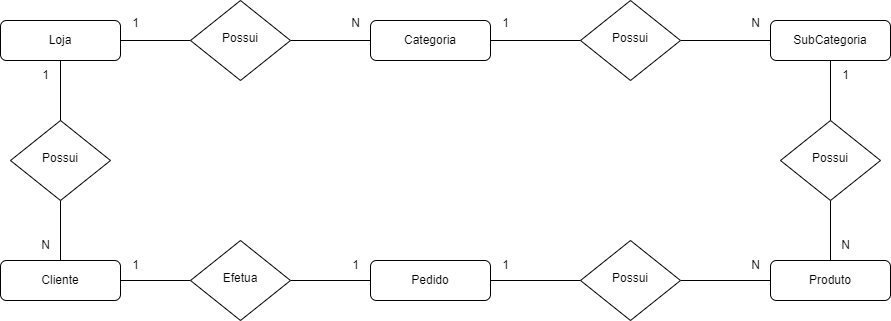

The diagram above was exported from draw.io. Its source (the exported page's mxGraphModel, read from the mxfile embedded in the PNG):
<mxGraphModel dx="1050" dy="523" grid="1" gridSize="10" guides="1" tooltips="1" connect="1" arrows="1" fold="1" page="1" pageScale="1" pageWidth="827" pageHeight="1169" math="0" shadow="0">
  <root>
    <mxCell id="WIyWlLk6GJQsqaUBKTNV-0" />
    <mxCell id="WIyWlLk6GJQsqaUBKTNV-1" parent="WIyWlLk6GJQsqaUBKTNV-0" />
    <mxCell id="WIyWlLk6GJQsqaUBKTNV-2" value="" style="rounded=0;html=1;jettySize=auto;orthogonalLoop=1;fontSize=11;endArrow=none;endFill=0;endSize=8;strokeWidth=1;shadow=0;labelBackgroundColor=none;edgeStyle=orthogonalEdgeStyle;" parent="WIyWlLk6GJQsqaUBKTNV-1" source="WIyWlLk6GJQsqaUBKTNV-3" target="WIyWlLk6GJQsqaUBKTNV-6" edge="1">
      <mxGeometry relative="1" as="geometry" />
    </mxCell>
    <mxCell id="Vb_mKqFALswmyQO4Le2O-18" value="" style="edgeStyle=orthogonalEdgeStyle;rounded=0;orthogonalLoop=1;jettySize=auto;html=1;endArrow=none;endFill=0;" parent="WIyWlLk6GJQsqaUBKTNV-1" source="WIyWlLk6GJQsqaUBKTNV-3" target="Vb_mKqFALswmyQO4Le2O-16" edge="1">
      <mxGeometry relative="1" as="geometry" />
    </mxCell>
    <mxCell id="WIyWlLk6GJQsqaUBKTNV-3" value="Loja" style="rounded=1;whiteSpace=wrap;html=1;fontSize=12;glass=0;strokeWidth=1;shadow=0;" parent="WIyWlLk6GJQsqaUBKTNV-1" vertex="1">
      <mxGeometry x="160" y="80" width="120" height="40" as="geometry" />
    </mxCell>
    <mxCell id="Vb_mKqFALswmyQO4Le2O-1" value="" style="edgeStyle=orthogonalEdgeStyle;rounded=0;orthogonalLoop=1;jettySize=auto;html=1;endArrow=none;endFill=0;" parent="WIyWlLk6GJQsqaUBKTNV-1" source="WIyWlLk6GJQsqaUBKTNV-6" target="WIyWlLk6GJQsqaUBKTNV-7" edge="1">
      <mxGeometry relative="1" as="geometry" />
    </mxCell>
    <mxCell id="WIyWlLk6GJQsqaUBKTNV-6" value="Possui" style="rhombus;whiteSpace=wrap;html=1;shadow=0;fontFamily=Helvetica;fontSize=12;align=center;strokeWidth=1;spacing=6;spacingTop=-4;" parent="WIyWlLk6GJQsqaUBKTNV-1" vertex="1">
      <mxGeometry x="350" y="60" width="100" height="80" as="geometry" />
    </mxCell>
    <mxCell id="Vb_mKqFALswmyQO4Le2O-6" value="" style="edgeStyle=orthogonalEdgeStyle;rounded=0;orthogonalLoop=1;jettySize=auto;html=1;endArrow=none;endFill=0;" parent="WIyWlLk6GJQsqaUBKTNV-1" source="WIyWlLk6GJQsqaUBKTNV-7" target="Vb_mKqFALswmyQO4Le2O-4" edge="1">
      <mxGeometry relative="1" as="geometry" />
    </mxCell>
    <mxCell id="WIyWlLk6GJQsqaUBKTNV-7" value="Categoria" style="rounded=1;whiteSpace=wrap;html=1;fontSize=12;glass=0;strokeWidth=1;shadow=0;" parent="WIyWlLk6GJQsqaUBKTNV-1" vertex="1">
      <mxGeometry x="530" y="80" width="120" height="40" as="geometry" />
    </mxCell>
    <mxCell id="Vb_mKqFALswmyQO4Le2O-2" value="1" style="text;html=1;align=center;verticalAlign=middle;resizable=0;points=[];autosize=1;strokeColor=none;fillColor=none;" parent="WIyWlLk6GJQsqaUBKTNV-1" vertex="1">
      <mxGeometry x="280" y="68" width="30" height="30" as="geometry" />
    </mxCell>
    <mxCell id="Vb_mKqFALswmyQO4Le2O-3" value="N" style="text;html=1;align=center;verticalAlign=middle;resizable=0;points=[];autosize=1;strokeColor=none;fillColor=none;" parent="WIyWlLk6GJQsqaUBKTNV-1" vertex="1">
      <mxGeometry x="500" y="68" width="30" height="30" as="geometry" />
    </mxCell>
    <mxCell id="Vb_mKqFALswmyQO4Le2O-7" value="" style="edgeStyle=orthogonalEdgeStyle;rounded=0;orthogonalLoop=1;jettySize=auto;html=1;endArrow=none;endFill=0;" parent="WIyWlLk6GJQsqaUBKTNV-1" source="Vb_mKqFALswmyQO4Le2O-4" target="Vb_mKqFALswmyQO4Le2O-5" edge="1">
      <mxGeometry relative="1" as="geometry" />
    </mxCell>
    <mxCell id="Vb_mKqFALswmyQO4Le2O-4" value="Possui" style="rhombus;whiteSpace=wrap;html=1;shadow=0;fontFamily=Helvetica;fontSize=12;align=center;strokeWidth=1;spacing=6;spacingTop=-4;" parent="WIyWlLk6GJQsqaUBKTNV-1" vertex="1">
      <mxGeometry x="740" y="60" width="100" height="80" as="geometry" />
    </mxCell>
    <mxCell id="Vb_mKqFALswmyQO4Le2O-12" value="" style="edgeStyle=orthogonalEdgeStyle;rounded=0;orthogonalLoop=1;jettySize=auto;html=1;endArrow=none;endFill=0;" parent="WIyWlLk6GJQsqaUBKTNV-1" source="Vb_mKqFALswmyQO4Le2O-5" target="Vb_mKqFALswmyQO4Le2O-11" edge="1">
      <mxGeometry relative="1" as="geometry" />
    </mxCell>
    <mxCell id="Vb_mKqFALswmyQO4Le2O-5" value="SubCategoria" style="rounded=1;whiteSpace=wrap;html=1;fontSize=12;glass=0;strokeWidth=1;shadow=0;" parent="WIyWlLk6GJQsqaUBKTNV-1" vertex="1">
      <mxGeometry x="930" y="80" width="120" height="40" as="geometry" />
    </mxCell>
    <mxCell id="Vb_mKqFALswmyQO4Le2O-8" value="1" style="text;html=1;align=center;verticalAlign=middle;resizable=0;points=[];autosize=1;strokeColor=none;fillColor=none;" parent="WIyWlLk6GJQsqaUBKTNV-1" vertex="1">
      <mxGeometry x="650" y="68" width="30" height="30" as="geometry" />
    </mxCell>
    <mxCell id="Vb_mKqFALswmyQO4Le2O-9" value="N" style="text;html=1;align=center;verticalAlign=middle;resizable=0;points=[];autosize=1;strokeColor=none;fillColor=none;" parent="WIyWlLk6GJQsqaUBKTNV-1" vertex="1">
      <mxGeometry x="900" y="68" width="30" height="30" as="geometry" />
    </mxCell>
    <mxCell id="Vb_mKqFALswmyQO4Le2O-10" value="Produto" style="rounded=1;whiteSpace=wrap;html=1;fontSize=12;glass=0;strokeWidth=1;shadow=0;" parent="WIyWlLk6GJQsqaUBKTNV-1" vertex="1">
      <mxGeometry x="930" y="320" width="120" height="40" as="geometry" />
    </mxCell>
    <mxCell id="Vb_mKqFALswmyQO4Le2O-13" value="" style="edgeStyle=orthogonalEdgeStyle;rounded=0;orthogonalLoop=1;jettySize=auto;html=1;endArrow=none;endFill=0;" parent="WIyWlLk6GJQsqaUBKTNV-1" source="Vb_mKqFALswmyQO4Le2O-11" target="Vb_mKqFALswmyQO4Le2O-10" edge="1">
      <mxGeometry relative="1" as="geometry" />
    </mxCell>
    <mxCell id="Vb_mKqFALswmyQO4Le2O-11" value="Possui" style="rhombus;whiteSpace=wrap;html=1;shadow=0;fontFamily=Helvetica;fontSize=12;align=center;strokeWidth=1;spacing=6;spacingTop=-4;" parent="WIyWlLk6GJQsqaUBKTNV-1" vertex="1">
      <mxGeometry x="940" y="180" width="100" height="80" as="geometry" />
    </mxCell>
    <mxCell id="Vb_mKqFALswmyQO4Le2O-14" value="1" style="text;html=1;align=center;verticalAlign=middle;resizable=0;points=[];autosize=1;strokeColor=none;fillColor=none;" parent="WIyWlLk6GJQsqaUBKTNV-1" vertex="1">
      <mxGeometry x="990" y="120" width="30" height="30" as="geometry" />
    </mxCell>
    <mxCell id="Vb_mKqFALswmyQO4Le2O-15" value="N" style="text;html=1;align=center;verticalAlign=middle;resizable=0;points=[];autosize=1;strokeColor=none;fillColor=none;" parent="WIyWlLk6GJQsqaUBKTNV-1" vertex="1">
      <mxGeometry x="990" y="290" width="30" height="30" as="geometry" />
    </mxCell>
    <mxCell id="Vb_mKqFALswmyQO4Le2O-19" value="" style="edgeStyle=orthogonalEdgeStyle;rounded=0;orthogonalLoop=1;jettySize=auto;html=1;endArrow=none;endFill=0;" parent="WIyWlLk6GJQsqaUBKTNV-1" source="Vb_mKqFALswmyQO4Le2O-16" target="Vb_mKqFALswmyQO4Le2O-17" edge="1">
      <mxGeometry relative="1" as="geometry" />
    </mxCell>
    <mxCell id="Vb_mKqFALswmyQO4Le2O-16" value="Possui" style="rhombus;whiteSpace=wrap;html=1;shadow=0;fontFamily=Helvetica;fontSize=12;align=center;strokeWidth=1;spacing=6;spacingTop=-4;" parent="WIyWlLk6GJQsqaUBKTNV-1" vertex="1">
      <mxGeometry x="170" y="180" width="100" height="80" as="geometry" />
    </mxCell>
    <mxCell id="Vb_mKqFALswmyQO4Le2O-22" value="" style="edgeStyle=orthogonalEdgeStyle;rounded=0;orthogonalLoop=1;jettySize=auto;html=1;endArrow=none;endFill=0;" parent="WIyWlLk6GJQsqaUBKTNV-1" source="Vb_mKqFALswmyQO4Le2O-17" target="Vb_mKqFALswmyQO4Le2O-20" edge="1">
      <mxGeometry relative="1" as="geometry" />
    </mxCell>
    <mxCell id="Vb_mKqFALswmyQO4Le2O-17" value="Cliente" style="rounded=1;whiteSpace=wrap;html=1;fontSize=12;glass=0;strokeWidth=1;shadow=0;" parent="WIyWlLk6GJQsqaUBKTNV-1" vertex="1">
      <mxGeometry x="160" y="320" width="120" height="40" as="geometry" />
    </mxCell>
    <mxCell id="Vb_mKqFALswmyQO4Le2O-23" value="" style="edgeStyle=orthogonalEdgeStyle;rounded=0;orthogonalLoop=1;jettySize=auto;html=1;endArrow=none;endFill=0;" parent="WIyWlLk6GJQsqaUBKTNV-1" source="Vb_mKqFALswmyQO4Le2O-20" target="Vb_mKqFALswmyQO4Le2O-21" edge="1">
      <mxGeometry relative="1" as="geometry" />
    </mxCell>
    <mxCell id="Vb_mKqFALswmyQO4Le2O-20" value="Efetua" style="rhombus;whiteSpace=wrap;html=1;shadow=0;fontFamily=Helvetica;fontSize=12;align=center;strokeWidth=1;spacing=6;spacingTop=-4;" parent="WIyWlLk6GJQsqaUBKTNV-1" vertex="1">
      <mxGeometry x="350" y="300" width="100" height="80" as="geometry" />
    </mxCell>
    <mxCell id="Vb_mKqFALswmyQO4Le2O-31" value="" style="edgeStyle=orthogonalEdgeStyle;rounded=0;orthogonalLoop=1;jettySize=auto;html=1;endArrow=none;endFill=0;" parent="WIyWlLk6GJQsqaUBKTNV-1" source="Vb_mKqFALswmyQO4Le2O-21" target="Vb_mKqFALswmyQO4Le2O-30" edge="1">
      <mxGeometry relative="1" as="geometry" />
    </mxCell>
    <mxCell id="Vb_mKqFALswmyQO4Le2O-21" value="Pedido" style="rounded=1;whiteSpace=wrap;html=1;fontSize=12;glass=0;strokeWidth=1;shadow=0;" parent="WIyWlLk6GJQsqaUBKTNV-1" vertex="1">
      <mxGeometry x="530" y="320" width="120" height="40" as="geometry" />
    </mxCell>
    <mxCell id="Vb_mKqFALswmyQO4Le2O-24" value="1" style="text;html=1;align=center;verticalAlign=middle;resizable=0;points=[];autosize=1;strokeColor=none;fillColor=none;" parent="WIyWlLk6GJQsqaUBKTNV-1" vertex="1">
      <mxGeometry x="190" y="120" width="30" height="30" as="geometry" />
    </mxCell>
    <mxCell id="Vb_mKqFALswmyQO4Le2O-26" value="N" style="text;html=1;align=center;verticalAlign=middle;resizable=0;points=[];autosize=1;strokeColor=none;fillColor=none;" parent="WIyWlLk6GJQsqaUBKTNV-1" vertex="1">
      <mxGeometry x="190" y="290" width="30" height="30" as="geometry" />
    </mxCell>
    <mxCell id="Vb_mKqFALswmyQO4Le2O-28" value="1" style="text;html=1;align=center;verticalAlign=middle;resizable=0;points=[];autosize=1;strokeColor=none;fillColor=none;" parent="WIyWlLk6GJQsqaUBKTNV-1" vertex="1">
      <mxGeometry x="280" y="310" width="30" height="30" as="geometry" />
    </mxCell>
    <mxCell id="Vb_mKqFALswmyQO4Le2O-29" value="1" style="text;html=1;align=center;verticalAlign=middle;resizable=0;points=[];autosize=1;strokeColor=none;fillColor=none;" parent="WIyWlLk6GJQsqaUBKTNV-1" vertex="1">
      <mxGeometry x="500" y="310" width="30" height="30" as="geometry" />
    </mxCell>
    <mxCell id="Vb_mKqFALswmyQO4Le2O-32" value="" style="edgeStyle=orthogonalEdgeStyle;rounded=0;orthogonalLoop=1;jettySize=auto;html=1;endArrow=none;endFill=0;" parent="WIyWlLk6GJQsqaUBKTNV-1" source="Vb_mKqFALswmyQO4Le2O-30" target="Vb_mKqFALswmyQO4Le2O-10" edge="1">
      <mxGeometry relative="1" as="geometry" />
    </mxCell>
    <mxCell id="Vb_mKqFALswmyQO4Le2O-30" value="Possui" style="rhombus;whiteSpace=wrap;html=1;shadow=0;fontFamily=Helvetica;fontSize=12;align=center;strokeWidth=1;spacing=6;spacingTop=-4;" parent="WIyWlLk6GJQsqaUBKTNV-1" vertex="1">
      <mxGeometry x="740" y="300" width="100" height="80" as="geometry" />
    </mxCell>
    <mxCell id="Vb_mKqFALswmyQO4Le2O-33" value="1" style="text;html=1;align=center;verticalAlign=middle;resizable=0;points=[];autosize=1;strokeColor=none;fillColor=none;" parent="WIyWlLk6GJQsqaUBKTNV-1" vertex="1">
      <mxGeometry x="650" y="310" width="30" height="30" as="geometry" />
    </mxCell>
    <mxCell id="Vb_mKqFALswmyQO4Le2O-34" value="N" style="text;html=1;align=center;verticalAlign=middle;resizable=0;points=[];autosize=1;strokeColor=none;fillColor=none;" parent="WIyWlLk6GJQsqaUBKTNV-1" vertex="1">
      <mxGeometry x="900" y="310" width="30" height="30" as="geometry" />
    </mxCell>
  </root>
</mxGraphModel>